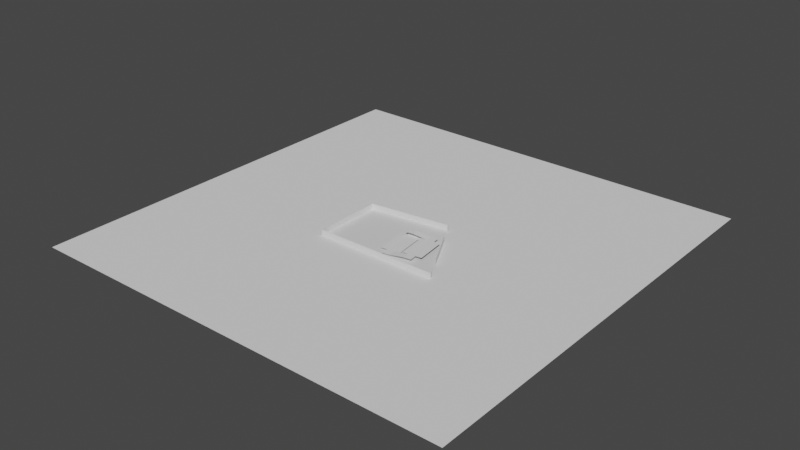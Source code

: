 # Source: ConceptModels.blend  (saved by Blender 3.0.42; exported with 4.5.12 LTS)
import bpy
from mathutils import Matrix  # noqa: F401  (used for matrix-valued properties, if any)

bpy.ops.wm.read_factory_settings(use_empty=True)
scene = bpy.context.scene
scene.name = 'Scene'

# ---- collections
col_option1 = bpy.data.collections.new('Option1'); scene.collection.children.link(col_option1)
col_option2 = bpy.data.collections.new('Option2'); scene.collection.children.link(col_option2)
col_option3 = bpy.data.collections.new('Option3'); scene.collection.children.link(col_option3)
col_car_parking = bpy.data.collections.new('Car Parking'); col_option3.children.link(col_car_parking)
col_site = bpy.data.collections.new('Site'); scene.collection.children.link(col_site)
col_gate_cutout = bpy.data.collections.new('Gate Cutout'); col_site.children.link(col_gate_cutout)

# ---- materials (node trees are filled in below, after node groups)
mat_null = bpy.data.materials.new('(null)')
mat_null.use_transparent_shadow = False
mat_null.roughness = 0.5

# ---- material node trees
mat_null.use_nodes = True; mat_null.node_tree.nodes.clear()
_N = mat_null.node_tree.nodes; _L = mat_null.node_tree.links
n0 = _N.new('ShaderNodeBsdfPrincipled'); n0.name = 'Principled BSDF'; n0.location = (10, 300)
n0.distribution = 'GGX'
n0.subsurface_method = 'RANDOM_WALK_SKIN'
n0.inputs[3].default_value = 1.45
n0.inputs[27].default_value = (0.0, 0.0, 0.0, 1.0)
n0.inputs[28].default_value = 1.0
n1 = _N.new('ShaderNodeOutputMaterial'); n1.name = 'Material Output'; n1.location = (300, 300)
_L.new(n0.outputs[0], n1.inputs[0])
n1.is_active_output = True

# ---- world
world_world = bpy.data.worlds.new('World'); scene.world = world_world
world_world.use_nodes = True; world_world.node_tree.nodes.clear()
_N = world_world.node_tree.nodes; _L = world_world.node_tree.links
n0 = _N.new('ShaderNodeOutputWorld'); n0.name = 'World Output'; n0.location = (300, 300)
n1 = _N.new('ShaderNodeBackground'); n1.name = 'Background'; n1.location = (10, 300)
n1.inputs[0].default_value = (0.05088, 0.05088, 0.05088, 1.0)
_L.new(n1.outputs[0], n0.inputs[0])
n0.is_active_output = True
world_world.color = (0.05088, 0.05088, 0.05088)
world_world.use_sun_shadow = False
world_world.sun_shadow_jitter_overblur = 0.0

# ---- meshes
me_cube_001 = bpy.data.meshes.new('Cube.001')
me_cube_001.from_pydata([(-15.04, 0.0, 0.0), (-15.04, 0.0, 13.5), (-15.04, 20.0, 0.0), (-15.04, 20.0, 13.5), (0.0, 9.266, 0.0), (-9.266, 0.0, 0.0), (-0.4535, 6.403, 0.0), (-1.77, 3.82, 0.0), (-3.82, 1.77, 0.0), (-6.403, 0.4535, 0.0), (-9.266, 0.0, 13.5), (0.0, 9.266, 13.5), (-6.403, 0.4535, 13.5), (-3.82, 1.77, 13.5), (-1.77, 3.82, 13.5), (-0.4535, 6.403, 13.5), (-9.266, 20.0, 0.0), (0.0, 10.73, 0.0), (-6.403, 19.55, 0.0), (-3.82, 18.23, 0.0), (-1.77, 16.18, 0.0), (-0.4535, 13.6, 0.0), (0.0, 10.73, 13.5), (-9.266, 20.0, 13.5), (-0.4535, 13.6, 13.5), (-1.77, 16.18, 13.5), (-3.82, 18.23, 13.5), (-6.403, 19.55, 13.5)], [], [(0, 1, 3, 2), (5, 10, 1, 0), (22, 24, 25, 26, 27, 23, 3, 1, 10, 12, 13, 14, 15, 11), (17, 22, 11, 4), (2, 3, 23, 16), (22, 17, 21, 24), (24, 21, 20, 25), (25, 20, 19, 26), (26, 19, 18, 27), (27, 18, 16, 23), (10, 5, 9, 12), (12, 9, 8, 13), (13, 8, 7, 14), (14, 7, 6, 15), (15, 6, 4, 11), (2, 16, 18, 19, 20, 21, 17, 4, 6, 7, 8, 9, 5, 0)])
_uv = me_cube_001.uv_layers.new(name='UVMap')
_uv.uv.foreach_set('vector', [0.375, 0.0, 0.625, 0.0, 0.625, 0.25, 0.375, 0.25, 0.375, 0.904, 0.625, 0.904, 0.625, 1.0, 0.375, 1.0, 0.625, 0.6158, 0.6325, 0.58, 0.6544, 0.5477, 0.6885, 0.5221, 0.7314, 0.5057, 0.779, 0.5, 0.875, 0.5, 0.875, 0.75, 0.779, 0.75, 0.7314, 0.7443, 0.6885, 0.7279, 0.6544, 0.7023, 0.6325, 0.67, 0.625, 0.6342, 0.375, 0.6158, 0.625, 0.6158, 0.625, 0.6342, 0.375, 0.6342, 0.375, 0.25, 0.625, 0.25, 0.625, 0.346, 0.375, 0.346, 0.625, 0.6158, 0.375, 0.6158, 0.375, 0.58, 0.625, 0.58, 0.625, 0.58, 0.375, 0.58, 0.375, 0.5477, 0.625, 0.5477, 0.625, 0.5477, 0.375, 0.5477, 0.375, 0.4365, 0.625, 0.4365, 0.625, 0.4365, 0.375, 0.4365, 0.375, 0.3936, 0.625, 0.3936, 0.625, 0.3936, 0.375, 0.3936, 0.375, 0.346, 0.625, 0.346, 0.625, 0.904, 0.375, 0.904, 0.375, 0.8564, 0.625, 0.8564, 0.625, 0.8564, 0.375, 0.8564, 0.375, 0.8135, 0.625, 0.8135, 0.625, 0.8135, 0.375, 0.8135, 0.375, 0.7023, 0.625, 0.7023, 0.625, 0.7023, 0.375, 0.7023, 0.375, 0.67, 0.625, 0.67, 0.625, 0.67, 0.375, 0.67, 0.375, 0.6342, 0.625, 0.6342, 0.125, 0.5, 0.221, 0.5, 0.2686, 0.5057, 0.3115, 0.5221, 0.3456, 0.5477, 0.3675, 0.58, 0.375, 0.6158, 0.375, 0.6342, 0.3675, 0.67, 0.3456, 0.7023, 0.3115, 0.7279, 0.2686, 0.7443, 0.221, 0.75, 0.125, 0.75])
me_cube_001.use_remesh_fix_poles = True
me_cube_001.use_remesh_preserve_attributes = False
me_cube_001.update()
me_cube_002 = bpy.data.meshes.new('Cube.002')
me_cube_002.from_pydata([(-41.88, 20.0, 0.0), (-41.88, 20.0, 4.5), (0.0, 0.0, 0.0), (0.0, 0.0, 4.5), (0.0, 20.0, 0.0), (0.0, 20.0, 4.5), (-27.43, 20.0, 0.0), (-27.43, 20.0, 4.5), (-27.43, 0.0, 0.0), (-27.43, 0.0, 4.5), (-30.73, 0.0, 0.0), (-41.88, 11.15, 0.0), (-34.18, 0.5459, 0.0), (-37.29, 2.13, 0.0), (-39.75, 4.597, 0.0), (-41.34, 7.706, 0.0), (-41.88, 11.15, 4.5), (-30.73, 0.0, 4.5), (-41.34, 7.706, 4.5), (-39.75, 4.597, 4.5), (-37.29, 2.13, 4.5), (-34.18, 0.5459, 4.5), (-35.67, 40.18, 4.5), (-41.88, 33.97, 4.5), (-38.78, 39.35, 4.5), (-41.05, 37.08, 4.5), (-41.88, 33.97, 0.0), (-35.67, 40.18, 0.0), (-41.05, 37.08, 0.0), (-38.78, 39.35, 0.0), (-33.64, 40.18, 0.0), (-27.43, 33.97, 0.0), (-30.54, 39.35, 0.0), (-28.26, 37.08, 0.0), (-27.43, 33.97, 4.5), (-33.64, 40.18, 4.5), (-28.26, 37.08, 4.5), (-30.54, 39.35, 4.5)], [], [(8, 9, 17, 10), (6, 7, 5, 4), (4, 5, 3, 2), (7, 1, 16, 18, 19, 20, 21, 17, 9), (6, 4, 2, 8), (5, 7, 9, 3), (11, 16, 1, 0), (2, 3, 9, 8), (1, 7, 34, 36, 37, 35, 22, 24, 25, 23), (7, 6, 31, 34), (6, 0, 26, 28, 29, 27, 30, 32, 33, 31), (27, 22, 35, 30), (10, 17, 21, 12), (12, 21, 20, 13), (13, 20, 19, 14), (14, 19, 18, 15), (15, 18, 16, 11), (0, 6, 8, 10, 12, 13, 14, 15, 11), (22, 27, 29, 24), (24, 29, 28, 25), (25, 28, 26, 23), (34, 31, 33, 36), (36, 33, 32, 37), (37, 32, 30, 35), (0, 1, 23, 26)])
_uv = me_cube_002.uv_layers.new(name='UVMap')
_uv.uv.foreach_set('vector', [0.375, 0.9137, 0.625, 0.9137, 0.625, 0.9334, 0.375, 0.9334, 0.375, 0.3363, 0.625, 0.3363, 0.625, 0.5, 0.375, 0.5, 0.375, 0.5, 0.625, 0.5, 0.625, 0.75, 0.375, 0.75, 0.7887, 0.5, 0.875, 0.5, 0.875, 0.6106, 0.8717, 0.6537, 0.8623, 0.6925, 0.8476, 0.7234, 0.829, 0.7432, 0.8084, 0.75, 0.7887, 0.75, 0.2113, 0.5, 0.375, 0.5, 0.375, 0.75, 0.2113, 0.75, 0.625, 0.5, 0.7887, 0.5, 0.7887, 0.75, 0.625, 0.75, 0.375, 0.1394, 0.625, 0.1394, 0.625, 0.25, 0.375, 0.25, 0.375, 0.75, 0.625, 0.75, 0.625, 0.9137, 0.375, 0.9137, 0.875, 0.5, 0.7887, 0.5, 0.7887, 0.5, 0.7937, 0.5, 0.8073, 0.5, 0.8258, 0.5, 0.8379, 0.5, 0.8565, 0.5, 0.87, 0.5, 0.875, 0.5, 0.625, 0.3363, 0.375, 0.3363, 0.375, 0.3363, 0.625, 0.3363, 0.2113, 0.5, 0.125, 0.5, 0.125, 0.5, 0.13, 0.5, 0.1435, 0.5, 0.1621, 0.5, 0.1742, 0.5, 0.1927, 0.5, 0.2063, 0.5, 0.2113, 0.5, 0.375, 0.2871, 0.625, 0.2871, 0.625, 0.2992, 0.375, 0.2992, 0.375, 0.9334, 0.625, 0.9334, 0.625, 0.954, 0.375, 0.954, 0.375, 0.954, 0.625, 0.954, 0.625, 0.9726, 0.375, 0.9726, 0.375, 0.0, 0.625, 0.0, 0.625, 0.05747, 0.375, 0.05747, 0.375, 0.05747, 0.625, 0.05747, 0.625, 0.09633, 0.375, 0.09633, 0.375, 0.09633, 0.625, 0.09633, 0.625, 0.1394, 0.375, 0.1394, 0.125, 0.5, 0.2113, 0.5, 0.2113, 0.75, 0.1916, 0.75, 0.171, 0.7432, 0.1524, 0.7234, 0.1377, 0.6925, 0.1283, 0.6537, 0.125, 0.6106, 0.625, 0.2871, 0.375, 0.2871, 0.375, 0.2685, 0.625, 0.2685, 0.625, 0.2685, 0.375, 0.2685, 0.375, 0.25, 0.625, 0.25, 0.625, 0.25, 0.375, 0.25, 0.375, 0.25, 0.625, 0.25, 0.625, 0.3363, 0.375, 0.3363, 0.375, 0.3363, 0.625, 0.3363, 0.625, 0.3363, 0.375, 0.3363, 0.375, 0.3177, 0.625, 0.3177, 0.625, 0.3177, 0.375, 0.3177, 0.375, 0.2992, 0.625, 0.2992, 0.375, 0.25, 0.625, 0.25, 0.625, 0.25, 0.375, 0.25])
me_cube_002.use_remesh_fix_poles = True
me_cube_002.use_remesh_preserve_attributes = False
me_cube_002.update()
me_cube_004 = bpy.data.meshes.new('Cube.004')
me_cube_004.from_pydata([(-13.72, -2.363, -0.8178), (-13.72, -2.363, -0.5809), (-13.72, 2.363, -0.8178), (-13.72, 2.363, -0.5809), (28.75, -2.363, -0.8178), (28.75, -2.363, -0.5809), (28.75, 2.363, -0.8178), (28.75, 2.363, -0.5809)], [], [(0, 1, 3, 2), (2, 3, 7, 6), (6, 7, 5, 4), (4, 5, 1, 0), (2, 6, 4, 0), (7, 3, 1, 5)])
_uv = me_cube_004.uv_layers.new(name='UVMap')
_uv.uv.foreach_set('vector', [0.375, 0.0, 0.625, 0.0, 0.625, 0.25, 0.375, 0.25, 0.375, 0.25, 0.625, 0.25, 0.625, 0.5, 0.375, 0.5, 0.375, 0.5, 0.625, 0.5, 0.625, 0.75, 0.375, 0.75, 0.375, 0.75, 0.625, 0.75, 0.625, 1.0, 0.375, 1.0, 0.125, 0.5, 0.375, 0.5, 0.375, 0.75, 0.125, 0.75, 0.625, 0.5, 0.875, 0.5, 0.875, 0.75, 0.625, 0.75])
me_cube_004.use_remesh_fix_poles = True
me_cube_004.use_remesh_preserve_attributes = False
me_cube_004.update()
me_cube_005 = bpy.data.meshes.new('Cube.005')
me_cube_005.from_pydata([(3.707, 0.0, 0.0), (0.0, 3.707, 0.0), (2.748, 0.1263, 0.0), (1.853, 0.4966, 0.0), (1.086, 1.086, 0.0), (0.4966, 1.853, 0.0), (0.1263, 2.748, 0.0), (0.0, 3.707, 3.0), (3.707, 0.0, 3.0), (0.1263, 2.748, 3.0), (0.4966, 1.853, 3.0), (1.086, 1.086, 3.0), (1.853, 0.4966, 3.0), (2.748, 0.1263, 3.0), (0.0, 11.29, 0.0), (3.707, 15.0, 0.0), (0.1263, 12.25, 0.0), (0.4966, 13.15, 0.0), (1.086, 13.91, 0.0), (1.853, 14.5, 0.0), (2.748, 14.87, 0.0), (3.707, 15.0, 3.0), (0.0, 11.29, 3.0), (2.748, 14.87, 3.0), (1.853, 14.5, 3.0), (1.086, 13.91, 3.0), (0.4966, 13.15, 3.0), (0.1263, 12.25, 3.0), (29.41, 3.707, 0.0), (25.7, 0.0, 0.0), (29.28, 2.748, 0.0), (28.91, 1.853, 0.0), (28.32, 1.086, 0.0), (27.55, 0.4966, 0.0), (26.66, 0.1263, 0.0), (25.7, 0.0, 3.0), (29.41, 3.707, 3.0), (26.66, 0.1263, 3.0), (27.55, 0.4966, 3.0), (28.32, 1.086, 3.0), (28.91, 1.853, 3.0), (29.28, 2.748, 3.0), (25.7, 15.0, 0.0), (29.41, 11.29, 0.0), (26.66, 14.87, 0.0), (27.55, 14.5, 0.0), (28.32, 13.91, 0.0), (28.91, 13.15, 0.0), (29.28, 12.25, 0.0), (29.41, 11.29, 3.0), (25.7, 15.0, 3.0), (29.28, 12.25, 3.0), (28.91, 13.15, 3.0), (28.32, 13.91, 3.0), (27.55, 14.5, 3.0), (26.66, 14.87, 3.0)], [], [(29, 35, 8, 0), (43, 49, 36, 28), (49, 51, 52, 53, 54, 55, 50, 21, 23, 24, 25, 26, 27, 22, 7, 9, 10, 11, 12, 13, 8, 35, 37, 38, 39, 40, 41, 36), (1, 7, 22, 14), (15, 21, 50, 42), (0, 8, 13, 2), (2, 13, 12, 3), (3, 12, 11, 4), (4, 11, 10, 5), (5, 10, 9, 6), (6, 9, 7, 1), (21, 15, 20, 23), (23, 20, 19, 24), (24, 19, 18, 25), (25, 18, 17, 26), (26, 17, 16, 27), (27, 16, 14, 22), (49, 43, 48, 51), (51, 48, 47, 52), (52, 47, 46, 53), (53, 46, 45, 54), (54, 45, 44, 55), (55, 44, 42, 50), (35, 29, 34, 37), (37, 34, 33, 38), (38, 33, 32, 39), (39, 32, 31, 40), (40, 31, 30, 41), (41, 30, 28, 36), (14, 16, 17, 18, 19, 20, 15, 42, 44, 45, 46, 47, 48, 43, 28, 30, 31, 32, 33, 34, 29, 0, 2, 3, 4, 5, 6, 1)])
_uv = me_cube_005.uv_layers.new(name='UVMap')
_uv.uv.foreach_set('vector', [0.375, 0.798, 0.625, 0.798, 0.625, 0.952, 0.375, 0.952, 0.375, 0.5618, 0.625, 0.5618, 0.625, 0.6882, 0.375, 0.6882, 0.625, 0.5618, 0.6266, 0.5458, 0.6314, 0.5309, 0.6391, 0.5181, 0.649, 0.5083, 0.6606, 0.5021, 0.673, 0.5, 0.827, 0.5, 0.8394, 0.5021, 0.851, 0.5083, 0.8609, 0.5181, 0.8686, 0.5309, 0.8734, 0.5458, 0.875, 0.5618, 0.875, 0.6882, 0.8734, 0.7042, 0.8686, 0.7191, 0.8609, 0.7319, 0.851, 0.7417, 0.8394, 0.7479, 0.827, 0.75, 0.673, 0.75, 0.6606, 0.7479, 0.649, 0.7417, 0.6391, 0.7319, 0.6314, 0.7191, 0.6266, 0.7042, 0.625, 0.6882, 0.375, 0.06178, 0.625, 0.06178, 0.625, 0.1882, 0.375, 0.1882, 0.375, 0.298, 0.625, 0.298, 0.625, 0.452, 0.375, 0.452, 0.375, 0.952, 0.625, 0.952, 0.625, 0.9644, 0.375, 0.9644, 0.375, 0.9644, 0.625, 0.9644, 0.625, 0.976, 0.375, 0.976, 0.375, 0.976, 0.625, 0.976, 0.625, 1.0, 0.375, 1.0, 0.375, 0.0, 0.625, 0.0, 0.625, 0.03089, 0.375, 0.03089, 0.375, 0.03089, 0.625, 0.03089, 0.625, 0.04579, 0.375, 0.04579, 0.375, 0.04579, 0.625, 0.04579, 0.625, 0.06178, 0.375, 0.06178, 0.625, 0.298, 0.375, 0.298, 0.375, 0.2856, 0.625, 0.2856, 0.625, 0.2856, 0.375, 0.2856, 0.375, 0.274, 0.625, 0.274, 0.625, 0.274, 0.375, 0.274, 0.375, 0.25, 0.625, 0.25, 0.625, 0.25, 0.375, 0.25, 0.375, 0.2191, 0.625, 0.2191, 0.625, 0.2191, 0.375, 0.2191, 0.375, 0.2042, 0.625, 0.2042, 0.625, 0.2042, 0.375, 0.2042, 0.375, 0.1882, 0.625, 0.1882, 0.625, 0.5618, 0.375, 0.5618, 0.375, 0.5458, 0.625, 0.5458, 0.625, 0.5458, 0.375, 0.5458, 0.375, 0.5309, 0.625, 0.5309, 0.625, 0.5309, 0.375, 0.5309, 0.375, 0.5, 0.625, 0.5, 0.625, 0.5, 0.375, 0.5, 0.375, 0.476, 0.625, 0.476, 0.625, 0.476, 0.375, 0.476, 0.375, 0.4644, 0.625, 0.4644, 0.625, 0.4644, 0.375, 0.4644, 0.375, 0.452, 0.625, 0.452, 0.625, 0.798, 0.375, 0.798, 0.375, 0.7856, 0.625, 0.7856, 0.625, 0.7856, 0.375, 0.7856, 0.375, 0.774, 0.625, 0.774, 0.625, 0.774, 0.375, 0.774, 0.375, 0.75, 0.625, 0.75, 0.625, 0.75, 0.375, 0.75, 0.375, 0.7191, 0.625, 0.7191, 0.625, 0.7191, 0.375, 0.7191, 0.375, 0.7042, 0.625, 0.7042, 0.625, 0.7042, 0.375, 0.7042, 0.375, 0.6882, 0.625, 0.6882, 0.125, 0.5618, 0.1266, 0.5458, 0.1314, 0.5309, 0.1391, 0.5181, 0.149, 0.5083, 0.1606, 0.5021, 0.173, 0.5, 0.327, 0.5, 0.3394, 0.5021, 0.351, 0.5083, 0.3609, 0.5181, 0.3686, 0.5309, 0.3734, 0.5458, 0.375, 0.5618, 0.375, 0.6882, 0.3734, 0.7042, 0.3686, 0.7191, 0.3609, 0.7319, 0.351, 0.7417, 0.3394, 0.7479, 0.327, 0.75, 0.173, 0.75, 0.1606, 0.7479, 0.149, 0.7417, 0.1391, 0.7319, 0.1314, 0.7191, 0.1266, 0.7042, 0.125, 0.6882])
me_cube_005.use_remesh_fix_poles = True
me_cube_005.use_remesh_preserve_attributes = False
me_cube_005.update()
me_cube_006 = bpy.data.meshes.new('Cube.006')
me_cube_006.from_pydata([(3.707, 0.0, 0.0), (0.0, 3.707, 0.0), (2.748, 0.1263, 0.0), (1.853, 0.4966, 0.0), (1.086, 1.086, 0.0), (0.4966, 1.853, 0.0), (0.1263, 2.748, 0.0), (0.0, 3.707, 3.0), (3.707, 0.0, 3.0), (0.1263, 2.748, 3.0), (0.4966, 1.853, 3.0), (1.086, 1.086, 3.0), (1.853, 0.4966, 3.0), (2.748, 0.1263, 3.0), (0.0, 11.29, 0.0), (3.707, 15.0, 0.0), (0.1263, 12.25, 0.0), (0.4966, 13.15, 0.0), (1.086, 13.91, 0.0), (1.853, 14.5, 0.0), (2.748, 14.87, 0.0), (3.707, 15.0, 3.0), (0.0, 11.29, 3.0), (2.748, 14.87, 3.0), (1.853, 14.5, 3.0), (1.086, 13.91, 3.0), (0.4966, 13.15, 3.0), (0.1263, 12.25, 3.0), (29.41, 3.707, 0.0), (25.7, 0.0, 0.0), (29.28, 2.748, 0.0), (28.91, 1.853, 0.0), (28.32, 1.086, 0.0), (27.55, 0.4966, 0.0), (26.66, 0.1263, 0.0), (25.7, 0.0, 3.0), (29.41, 3.707, 3.0), (26.66, 0.1263, 3.0), (27.55, 0.4966, 3.0), (28.32, 1.086, 3.0), (28.91, 1.853, 3.0), (29.28, 2.748, 3.0), (25.7, 15.0, 0.0), (29.41, 11.29, 0.0), (26.66, 14.87, 0.0), (27.55, 14.5, 0.0), (28.32, 13.91, 0.0), (28.91, 13.15, 0.0), (29.28, 12.25, 0.0), (29.41, 11.29, 3.0), (25.7, 15.0, 3.0), (29.28, 12.25, 3.0), (28.91, 13.15, 3.0), (28.32, 13.91, 3.0), (27.55, 14.5, 3.0), (26.66, 14.87, 3.0)], [], [(29, 35, 8, 0), (43, 49, 36, 28), (49, 51, 52, 53, 54, 55, 50, 21, 23, 24, 25, 26, 27, 22, 7, 9, 10, 11, 12, 13, 8, 35, 37, 38, 39, 40, 41, 36), (1, 7, 22, 14), (15, 21, 50, 42), (0, 8, 13, 2), (2, 13, 12, 3), (3, 12, 11, 4), (4, 11, 10, 5), (5, 10, 9, 6), (6, 9, 7, 1), (21, 15, 20, 23), (23, 20, 19, 24), (24, 19, 18, 25), (25, 18, 17, 26), (26, 17, 16, 27), (27, 16, 14, 22), (49, 43, 48, 51), (51, 48, 47, 52), (52, 47, 46, 53), (53, 46, 45, 54), (54, 45, 44, 55), (55, 44, 42, 50), (35, 29, 34, 37), (37, 34, 33, 38), (38, 33, 32, 39), (39, 32, 31, 40), (40, 31, 30, 41), (41, 30, 28, 36), (14, 16, 17, 18, 19, 20, 15, 42, 44, 45, 46, 47, 48, 43, 28, 30, 31, 32, 33, 34, 29, 0, 2, 3, 4, 5, 6, 1)])
_uv = me_cube_006.uv_layers.new(name='UVMap')
_uv.uv.foreach_set('vector', [0.375, 0.798, 0.625, 0.798, 0.625, 0.952, 0.375, 0.952, 0.375, 0.5618, 0.625, 0.5618, 0.625, 0.6882, 0.375, 0.6882, 0.625, 0.5618, 0.6266, 0.5458, 0.6314, 0.5309, 0.6391, 0.5181, 0.649, 0.5083, 0.6606, 0.5021, 0.673, 0.5, 0.827, 0.5, 0.8394, 0.5021, 0.851, 0.5083, 0.8609, 0.5181, 0.8686, 0.5309, 0.8734, 0.5458, 0.875, 0.5618, 0.875, 0.6882, 0.8734, 0.7042, 0.8686, 0.7191, 0.8609, 0.7319, 0.851, 0.7417, 0.8394, 0.7479, 0.827, 0.75, 0.673, 0.75, 0.6606, 0.7479, 0.649, 0.7417, 0.6391, 0.7319, 0.6314, 0.7191, 0.6266, 0.7042, 0.625, 0.6882, 0.375, 0.06178, 0.625, 0.06178, 0.625, 0.1882, 0.375, 0.1882, 0.375, 0.298, 0.625, 0.298, 0.625, 0.452, 0.375, 0.452, 0.375, 0.952, 0.625, 0.952, 0.625, 0.9644, 0.375, 0.9644, 0.375, 0.9644, 0.625, 0.9644, 0.625, 0.976, 0.375, 0.976, 0.375, 0.976, 0.625, 0.976, 0.625, 1.0, 0.375, 1.0, 0.375, 0.0, 0.625, 0.0, 0.625, 0.03089, 0.375, 0.03089, 0.375, 0.03089, 0.625, 0.03089, 0.625, 0.04579, 0.375, 0.04579, 0.375, 0.04579, 0.625, 0.04579, 0.625, 0.06178, 0.375, 0.06178, 0.625, 0.298, 0.375, 0.298, 0.375, 0.2856, 0.625, 0.2856, 0.625, 0.2856, 0.375, 0.2856, 0.375, 0.274, 0.625, 0.274, 0.625, 0.274, 0.375, 0.274, 0.375, 0.25, 0.625, 0.25, 0.625, 0.25, 0.375, 0.25, 0.375, 0.2191, 0.625, 0.2191, 0.625, 0.2191, 0.375, 0.2191, 0.375, 0.2042, 0.625, 0.2042, 0.625, 0.2042, 0.375, 0.2042, 0.375, 0.1882, 0.625, 0.1882, 0.625, 0.5618, 0.375, 0.5618, 0.375, 0.5458, 0.625, 0.5458, 0.625, 0.5458, 0.375, 0.5458, 0.375, 0.5309, 0.625, 0.5309, 0.625, 0.5309, 0.375, 0.5309, 0.375, 0.5, 0.625, 0.5, 0.625, 0.5, 0.375, 0.5, 0.375, 0.476, 0.625, 0.476, 0.625, 0.476, 0.375, 0.476, 0.375, 0.4644, 0.625, 0.4644, 0.625, 0.4644, 0.375, 0.4644, 0.375, 0.452, 0.625, 0.452, 0.625, 0.798, 0.375, 0.798, 0.375, 0.7856, 0.625, 0.7856, 0.625, 0.7856, 0.375, 0.7856, 0.375, 0.774, 0.625, 0.774, 0.625, 0.774, 0.375, 0.774, 0.375, 0.75, 0.625, 0.75, 0.625, 0.75, 0.375, 0.75, 0.375, 0.7191, 0.625, 0.7191, 0.625, 0.7191, 0.375, 0.7191, 0.375, 0.7042, 0.625, 0.7042, 0.625, 0.7042, 0.375, 0.7042, 0.375, 0.6882, 0.625, 0.6882, 0.125, 0.5618, 0.1266, 0.5458, 0.1314, 0.5309, 0.1391, 0.5181, 0.149, 0.5083, 0.1606, 0.5021, 0.173, 0.5, 0.327, 0.5, 0.3394, 0.5021, 0.351, 0.5083, 0.3609, 0.5181, 0.3686, 0.5309, 0.3734, 0.5458, 0.375, 0.5618, 0.375, 0.6882, 0.3734, 0.7042, 0.3686, 0.7191, 0.3609, 0.7319, 0.351, 0.7417, 0.3394, 0.7479, 0.327, 0.75, 0.173, 0.75, 0.1606, 0.7479, 0.149, 0.7417, 0.1391, 0.7319, 0.1314, 0.7191, 0.1266, 0.7042, 0.125, 0.6882])
me_cube_006.use_remesh_fix_poles = True
me_cube_006.use_remesh_preserve_attributes = False
me_cube_006.update()
me_cube_007 = bpy.data.meshes.new('Cube.007')
me_cube_007.from_pydata([(3.707, 0.0, 0.0), (0.0, 3.707, 0.0), (2.748, 0.1263, 0.0), (1.853, 0.4966, 0.0), (1.086, 1.086, 0.0), (0.4966, 1.853, 0.0), (0.1263, 2.748, 0.0), (0.0, 3.707, 3.0), (3.707, 0.0, 3.0), (0.1263, 2.748, 3.0), (0.4966, 1.853, 3.0), (1.086, 1.086, 3.0), (1.853, 0.4966, 3.0), (2.748, 0.1263, 3.0), (0.0, 11.29, 0.0), (3.707, 15.0, 0.0), (0.1263, 12.25, 0.0), (0.4966, 13.15, 0.0), (1.086, 13.91, 0.0), (1.853, 14.5, 0.0), (2.748, 14.87, 0.0), (3.707, 15.0, 3.0), (0.0, 11.29, 3.0), (2.748, 14.87, 3.0), (1.853, 14.5, 3.0), (1.086, 13.91, 3.0), (0.4966, 13.15, 3.0), (0.1263, 12.25, 3.0), (29.41, 3.707, 0.0), (25.7, 0.0, 0.0), (29.28, 2.748, 0.0), (28.91, 1.853, 0.0), (28.32, 1.086, 0.0), (27.55, 0.4966, 0.0), (26.66, 0.1263, 0.0), (25.7, 0.0, 3.0), (29.41, 3.707, 3.0), (26.66, 0.1263, 3.0), (27.55, 0.4966, 3.0), (28.32, 1.086, 3.0), (28.91, 1.853, 3.0), (29.28, 2.748, 3.0), (25.7, 15.0, 0.0), (29.41, 11.29, 0.0), (26.66, 14.87, 0.0), (27.55, 14.5, 0.0), (28.32, 13.91, 0.0), (28.91, 13.15, 0.0), (29.28, 12.25, 0.0), (29.41, 11.29, 3.0), (25.7, 15.0, 3.0), (29.28, 12.25, 3.0), (28.91, 13.15, 3.0), (28.32, 13.91, 3.0), (27.55, 14.5, 3.0), (26.66, 14.87, 3.0)], [], [(29, 35, 8, 0), (43, 49, 36, 28), (49, 51, 52, 53, 54, 55, 50, 21, 23, 24, 25, 26, 27, 22, 7, 9, 10, 11, 12, 13, 8, 35, 37, 38, 39, 40, 41, 36), (1, 7, 22, 14), (15, 21, 50, 42), (0, 8, 13, 2), (2, 13, 12, 3), (3, 12, 11, 4), (4, 11, 10, 5), (5, 10, 9, 6), (6, 9, 7, 1), (21, 15, 20, 23), (23, 20, 19, 24), (24, 19, 18, 25), (25, 18, 17, 26), (26, 17, 16, 27), (27, 16, 14, 22), (49, 43, 48, 51), (51, 48, 47, 52), (52, 47, 46, 53), (53, 46, 45, 54), (54, 45, 44, 55), (55, 44, 42, 50), (35, 29, 34, 37), (37, 34, 33, 38), (38, 33, 32, 39), (39, 32, 31, 40), (40, 31, 30, 41), (41, 30, 28, 36), (14, 16, 17, 18, 19, 20, 15, 42, 44, 45, 46, 47, 48, 43, 28, 30, 31, 32, 33, 34, 29, 0, 2, 3, 4, 5, 6, 1)])
_uv = me_cube_007.uv_layers.new(name='UVMap')
_uv.uv.foreach_set('vector', [0.375, 0.798, 0.625, 0.798, 0.625, 0.952, 0.375, 0.952, 0.375, 0.5618, 0.625, 0.5618, 0.625, 0.6882, 0.375, 0.6882, 0.625, 0.5618, 0.6266, 0.5458, 0.6314, 0.5309, 0.6391, 0.5181, 0.649, 0.5083, 0.6606, 0.5021, 0.673, 0.5, 0.827, 0.5, 0.8394, 0.5021, 0.851, 0.5083, 0.8609, 0.5181, 0.8686, 0.5309, 0.8734, 0.5458, 0.875, 0.5618, 0.875, 0.6882, 0.8734, 0.7042, 0.8686, 0.7191, 0.8609, 0.7319, 0.851, 0.7417, 0.8394, 0.7479, 0.827, 0.75, 0.673, 0.75, 0.6606, 0.7479, 0.649, 0.7417, 0.6391, 0.7319, 0.6314, 0.7191, 0.6266, 0.7042, 0.625, 0.6882, 0.375, 0.06178, 0.625, 0.06178, 0.625, 0.1882, 0.375, 0.1882, 0.375, 0.298, 0.625, 0.298, 0.625, 0.452, 0.375, 0.452, 0.375, 0.952, 0.625, 0.952, 0.625, 0.9644, 0.375, 0.9644, 0.375, 0.9644, 0.625, 0.9644, 0.625, 0.976, 0.375, 0.976, 0.375, 0.976, 0.625, 0.976, 0.625, 1.0, 0.375, 1.0, 0.375, 0.0, 0.625, 0.0, 0.625, 0.03089, 0.375, 0.03089, 0.375, 0.03089, 0.625, 0.03089, 0.625, 0.04579, 0.375, 0.04579, 0.375, 0.04579, 0.625, 0.04579, 0.625, 0.06178, 0.375, 0.06178, 0.625, 0.298, 0.375, 0.298, 0.375, 0.2856, 0.625, 0.2856, 0.625, 0.2856, 0.375, 0.2856, 0.375, 0.274, 0.625, 0.274, 0.625, 0.274, 0.375, 0.274, 0.375, 0.25, 0.625, 0.25, 0.625, 0.25, 0.375, 0.25, 0.375, 0.2191, 0.625, 0.2191, 0.625, 0.2191, 0.375, 0.2191, 0.375, 0.2042, 0.625, 0.2042, 0.625, 0.2042, 0.375, 0.2042, 0.375, 0.1882, 0.625, 0.1882, 0.625, 0.5618, 0.375, 0.5618, 0.375, 0.5458, 0.625, 0.5458, 0.625, 0.5458, 0.375, 0.5458, 0.375, 0.5309, 0.625, 0.5309, 0.625, 0.5309, 0.375, 0.5309, 0.375, 0.5, 0.625, 0.5, 0.625, 0.5, 0.375, 0.5, 0.375, 0.476, 0.625, 0.476, 0.625, 0.476, 0.375, 0.476, 0.375, 0.4644, 0.625, 0.4644, 0.625, 0.4644, 0.375, 0.4644, 0.375, 0.452, 0.625, 0.452, 0.625, 0.798, 0.375, 0.798, 0.375, 0.7856, 0.625, 0.7856, 0.625, 0.7856, 0.375, 0.7856, 0.375, 0.774, 0.625, 0.774, 0.625, 0.774, 0.375, 0.774, 0.375, 0.75, 0.625, 0.75, 0.625, 0.75, 0.375, 0.75, 0.375, 0.7191, 0.625, 0.7191, 0.625, 0.7191, 0.375, 0.7191, 0.375, 0.7042, 0.625, 0.7042, 0.625, 0.7042, 0.375, 0.7042, 0.375, 0.6882, 0.625, 0.6882, 0.125, 0.5618, 0.1266, 0.5458, 0.1314, 0.5309, 0.1391, 0.5181, 0.149, 0.5083, 0.1606, 0.5021, 0.173, 0.5, 0.327, 0.5, 0.3394, 0.5021, 0.351, 0.5083, 0.3609, 0.5181, 0.3686, 0.5309, 0.3734, 0.5458, 0.375, 0.5618, 0.375, 0.6882, 0.3734, 0.7042, 0.3686, 0.7191, 0.3609, 0.7319, 0.351, 0.7417, 0.3394, 0.7479, 0.327, 0.75, 0.173, 0.75, 0.1606, 0.7479, 0.149, 0.7417, 0.1391, 0.7319, 0.1314, 0.7191, 0.1266, 0.7042, 0.125, 0.6882])
me_cube_007.use_remesh_fix_poles = True
me_cube_007.use_remesh_preserve_attributes = False
me_cube_007.update()
me_cube_008 = bpy.data.meshes.new('Cube.008')
me_cube_008.from_pydata([(3.707, 0.0, 0.0), (0.0, 3.707, 0.0), (2.748, 0.1263, 0.0), (1.853, 0.4966, 0.0), (1.086, 1.086, 0.0), (0.4966, 1.853, 0.0), (0.1263, 2.748, 0.0), (0.0, 3.707, 3.0), (3.707, 0.0, 3.0), (0.1263, 2.748, 3.0), (0.4966, 1.853, 3.0), (1.086, 1.086, 3.0), (1.853, 0.4966, 3.0), (2.748, 0.1263, 3.0), (0.0, 11.29, 0.0), (3.707, 15.0, 0.0), (0.1263, 12.25, 0.0), (0.4966, 13.15, 0.0), (1.086, 13.91, 0.0), (1.853, 14.5, 0.0), (2.748, 14.87, 0.0), (3.707, 15.0, 3.0), (0.0, 11.29, 3.0), (2.748, 14.87, 3.0), (1.853, 14.5, 3.0), (1.086, 13.91, 3.0), (0.4966, 13.15, 3.0), (0.1263, 12.25, 3.0), (29.41, 3.707, 0.0), (25.7, 0.0, 0.0), (29.28, 2.748, 0.0), (28.91, 1.853, 0.0), (28.32, 1.086, 0.0), (27.55, 0.4966, 0.0), (26.66, 0.1263, 0.0), (25.7, 0.0, 3.0), (29.41, 3.707, 3.0), (26.66, 0.1263, 3.0), (27.55, 0.4966, 3.0), (28.32, 1.086, 3.0), (28.91, 1.853, 3.0), (29.28, 2.748, 3.0), (25.7, 15.0, 0.0), (29.41, 11.29, 0.0), (26.66, 14.87, 0.0), (27.55, 14.5, 0.0), (28.32, 13.91, 0.0), (28.91, 13.15, 0.0), (29.28, 12.25, 0.0), (29.41, 11.29, 3.0), (25.7, 15.0, 3.0), (29.28, 12.25, 3.0), (28.91, 13.15, 3.0), (28.32, 13.91, 3.0), (27.55, 14.5, 3.0), (26.66, 14.87, 3.0)], [], [(29, 35, 8, 0), (43, 49, 36, 28), (49, 51, 52, 53, 54, 55, 50, 21, 23, 24, 25, 26, 27, 22, 7, 9, 10, 11, 12, 13, 8, 35, 37, 38, 39, 40, 41, 36), (1, 7, 22, 14), (15, 21, 50, 42), (0, 8, 13, 2), (2, 13, 12, 3), (3, 12, 11, 4), (4, 11, 10, 5), (5, 10, 9, 6), (6, 9, 7, 1), (21, 15, 20, 23), (23, 20, 19, 24), (24, 19, 18, 25), (25, 18, 17, 26), (26, 17, 16, 27), (27, 16, 14, 22), (49, 43, 48, 51), (51, 48, 47, 52), (52, 47, 46, 53), (53, 46, 45, 54), (54, 45, 44, 55), (55, 44, 42, 50), (35, 29, 34, 37), (37, 34, 33, 38), (38, 33, 32, 39), (39, 32, 31, 40), (40, 31, 30, 41), (41, 30, 28, 36), (14, 16, 17, 18, 19, 20, 15, 42, 44, 45, 46, 47, 48, 43, 28, 30, 31, 32, 33, 34, 29, 0, 2, 3, 4, 5, 6, 1)])
_uv = me_cube_008.uv_layers.new(name='UVMap')
_uv.uv.foreach_set('vector', [0.375, 0.798, 0.625, 0.798, 0.625, 0.952, 0.375, 0.952, 0.375, 0.5618, 0.625, 0.5618, 0.625, 0.6882, 0.375, 0.6882, 0.625, 0.5618, 0.6266, 0.5458, 0.6314, 0.5309, 0.6391, 0.5181, 0.649, 0.5083, 0.6606, 0.5021, 0.673, 0.5, 0.827, 0.5, 0.8394, 0.5021, 0.851, 0.5083, 0.8609, 0.5181, 0.8686, 0.5309, 0.8734, 0.5458, 0.875, 0.5618, 0.875, 0.6882, 0.8734, 0.7042, 0.8686, 0.7191, 0.8609, 0.7319, 0.851, 0.7417, 0.8394, 0.7479, 0.827, 0.75, 0.673, 0.75, 0.6606, 0.7479, 0.649, 0.7417, 0.6391, 0.7319, 0.6314, 0.7191, 0.6266, 0.7042, 0.625, 0.6882, 0.375, 0.06178, 0.625, 0.06178, 0.625, 0.1882, 0.375, 0.1882, 0.375, 0.298, 0.625, 0.298, 0.625, 0.452, 0.375, 0.452, 0.375, 0.952, 0.625, 0.952, 0.625, 0.9644, 0.375, 0.9644, 0.375, 0.9644, 0.625, 0.9644, 0.625, 0.976, 0.375, 0.976, 0.375, 0.976, 0.625, 0.976, 0.625, 1.0, 0.375, 1.0, 0.375, 0.0, 0.625, 0.0, 0.625, 0.03089, 0.375, 0.03089, 0.375, 0.03089, 0.625, 0.03089, 0.625, 0.04579, 0.375, 0.04579, 0.375, 0.04579, 0.625, 0.04579, 0.625, 0.06178, 0.375, 0.06178, 0.625, 0.298, 0.375, 0.298, 0.375, 0.2856, 0.625, 0.2856, 0.625, 0.2856, 0.375, 0.2856, 0.375, 0.274, 0.625, 0.274, 0.625, 0.274, 0.375, 0.274, 0.375, 0.25, 0.625, 0.25, 0.625, 0.25, 0.375, 0.25, 0.375, 0.2191, 0.625, 0.2191, 0.625, 0.2191, 0.375, 0.2191, 0.375, 0.2042, 0.625, 0.2042, 0.625, 0.2042, 0.375, 0.2042, 0.375, 0.1882, 0.625, 0.1882, 0.625, 0.5618, 0.375, 0.5618, 0.375, 0.5458, 0.625, 0.5458, 0.625, 0.5458, 0.375, 0.5458, 0.375, 0.5309, 0.625, 0.5309, 0.625, 0.5309, 0.375, 0.5309, 0.375, 0.5, 0.625, 0.5, 0.625, 0.5, 0.375, 0.5, 0.375, 0.476, 0.625, 0.476, 0.625, 0.476, 0.375, 0.476, 0.375, 0.4644, 0.625, 0.4644, 0.625, 0.4644, 0.375, 0.4644, 0.375, 0.452, 0.625, 0.452, 0.625, 0.798, 0.375, 0.798, 0.375, 0.7856, 0.625, 0.7856, 0.625, 0.7856, 0.375, 0.7856, 0.375, 0.774, 0.625, 0.774, 0.625, 0.774, 0.375, 0.774, 0.375, 0.75, 0.625, 0.75, 0.625, 0.75, 0.375, 0.75, 0.375, 0.7191, 0.625, 0.7191, 0.625, 0.7191, 0.375, 0.7191, 0.375, 0.7042, 0.625, 0.7042, 0.625, 0.7042, 0.375, 0.7042, 0.375, 0.6882, 0.625, 0.6882, 0.125, 0.5618, 0.1266, 0.5458, 0.1314, 0.5309, 0.1391, 0.5181, 0.149, 0.5083, 0.1606, 0.5021, 0.173, 0.5, 0.327, 0.5, 0.3394, 0.5021, 0.351, 0.5083, 0.3609, 0.5181, 0.3686, 0.5309, 0.3734, 0.5458, 0.375, 0.5618, 0.375, 0.6882, 0.3734, 0.7042, 0.3686, 0.7191, 0.3609, 0.7319, 0.351, 0.7417, 0.3394, 0.7479, 0.327, 0.75, 0.173, 0.75, 0.1606, 0.7479, 0.149, 0.7417, 0.1391, 0.7319, 0.1314, 0.7191, 0.1266, 0.7042, 0.125, 0.6882])
me_cube_008.use_remesh_fix_poles = True
me_cube_008.use_remesh_preserve_attributes = False
me_cube_008.update()
me_cube_009 = bpy.data.meshes.new('Cube.009')
me_cube_009.from_pydata([(3.707, 0.0, 0.0), (0.0, 3.707, 0.0), (2.748, 0.1263, 0.0), (1.853, 0.4966, 0.0), (1.086, 1.086, 0.0), (0.4966, 1.853, 0.0), (0.1263, 2.748, 0.0), (0.0, 3.707, 3.0), (3.707, 0.0, 3.0), (0.1263, 2.748, 3.0), (0.4966, 1.853, 3.0), (1.086, 1.086, 3.0), (1.853, 0.4966, 3.0), (2.748, 0.1263, 3.0), (0.0, 11.29, 0.0), (3.707, 15.0, 0.0), (0.1263, 12.25, 0.0), (0.4966, 13.15, 0.0), (1.086, 13.91, 0.0), (1.853, 14.5, 0.0), (2.748, 14.87, 0.0), (3.707, 15.0, 3.0), (0.0, 11.29, 3.0), (2.748, 14.87, 3.0), (1.853, 14.5, 3.0), (1.086, 13.91, 3.0), (0.4966, 13.15, 3.0), (0.1263, 12.25, 3.0), (29.41, 3.707, 0.0), (25.7, 0.0, 0.0), (29.28, 2.748, 0.0), (28.91, 1.853, 0.0), (28.32, 1.086, 0.0), (27.55, 0.4966, 0.0), (26.66, 0.1263, 0.0), (25.7, 0.0, 3.0), (29.41, 3.707, 3.0), (26.66, 0.1263, 3.0), (27.55, 0.4966, 3.0), (28.32, 1.086, 3.0), (28.91, 1.853, 3.0), (29.28, 2.748, 3.0), (25.7, 15.0, 0.0), (29.41, 11.29, 0.0), (26.66, 14.87, 0.0), (27.55, 14.5, 0.0), (28.32, 13.91, 0.0), (28.91, 13.15, 0.0), (29.28, 12.25, 0.0), (29.41, 11.29, 3.0), (25.7, 15.0, 3.0), (29.28, 12.25, 3.0), (28.91, 13.15, 3.0), (28.32, 13.91, 3.0), (27.55, 14.5, 3.0), (26.66, 14.87, 3.0)], [], [(29, 35, 8, 0), (43, 49, 36, 28), (49, 51, 52, 53, 54, 55, 50, 21, 23, 24, 25, 26, 27, 22, 7, 9, 10, 11, 12, 13, 8, 35, 37, 38, 39, 40, 41, 36), (1, 7, 22, 14), (15, 21, 50, 42), (0, 8, 13, 2), (2, 13, 12, 3), (3, 12, 11, 4), (4, 11, 10, 5), (5, 10, 9, 6), (6, 9, 7, 1), (21, 15, 20, 23), (23, 20, 19, 24), (24, 19, 18, 25), (25, 18, 17, 26), (26, 17, 16, 27), (27, 16, 14, 22), (49, 43, 48, 51), (51, 48, 47, 52), (52, 47, 46, 53), (53, 46, 45, 54), (54, 45, 44, 55), (55, 44, 42, 50), (35, 29, 34, 37), (37, 34, 33, 38), (38, 33, 32, 39), (39, 32, 31, 40), (40, 31, 30, 41), (41, 30, 28, 36), (14, 16, 17, 18, 19, 20, 15, 42, 44, 45, 46, 47, 48, 43, 28, 30, 31, 32, 33, 34, 29, 0, 2, 3, 4, 5, 6, 1)])
_uv = me_cube_009.uv_layers.new(name='UVMap')
_uv.uv.foreach_set('vector', [0.375, 0.798, 0.625, 0.798, 0.625, 0.952, 0.375, 0.952, 0.375, 0.5618, 0.625, 0.5618, 0.625, 0.6882, 0.375, 0.6882, 0.625, 0.5618, 0.6266, 0.5458, 0.6314, 0.5309, 0.6391, 0.5181, 0.649, 0.5083, 0.6606, 0.5021, 0.673, 0.5, 0.827, 0.5, 0.8394, 0.5021, 0.851, 0.5083, 0.8609, 0.5181, 0.8686, 0.5309, 0.8734, 0.5458, 0.875, 0.5618, 0.875, 0.6882, 0.8734, 0.7042, 0.8686, 0.7191, 0.8609, 0.7319, 0.851, 0.7417, 0.8394, 0.7479, 0.827, 0.75, 0.673, 0.75, 0.6606, 0.7479, 0.649, 0.7417, 0.6391, 0.7319, 0.6314, 0.7191, 0.6266, 0.7042, 0.625, 0.6882, 0.375, 0.06178, 0.625, 0.06178, 0.625, 0.1882, 0.375, 0.1882, 0.375, 0.298, 0.625, 0.298, 0.625, 0.452, 0.375, 0.452, 0.375, 0.952, 0.625, 0.952, 0.625, 0.9644, 0.375, 0.9644, 0.375, 0.9644, 0.625, 0.9644, 0.625, 0.976, 0.375, 0.976, 0.375, 0.976, 0.625, 0.976, 0.625, 1.0, 0.375, 1.0, 0.375, 0.0, 0.625, 0.0, 0.625, 0.03089, 0.375, 0.03089, 0.375, 0.03089, 0.625, 0.03089, 0.625, 0.04579, 0.375, 0.04579, 0.375, 0.04579, 0.625, 0.04579, 0.625, 0.06178, 0.375, 0.06178, 0.625, 0.298, 0.375, 0.298, 0.375, 0.2856, 0.625, 0.2856, 0.625, 0.2856, 0.375, 0.2856, 0.375, 0.274, 0.625, 0.274, 0.625, 0.274, 0.375, 0.274, 0.375, 0.25, 0.625, 0.25, 0.625, 0.25, 0.375, 0.25, 0.375, 0.2191, 0.625, 0.2191, 0.625, 0.2191, 0.375, 0.2191, 0.375, 0.2042, 0.625, 0.2042, 0.625, 0.2042, 0.375, 0.2042, 0.375, 0.1882, 0.625, 0.1882, 0.625, 0.5618, 0.375, 0.5618, 0.375, 0.5458, 0.625, 0.5458, 0.625, 0.5458, 0.375, 0.5458, 0.375, 0.5309, 0.625, 0.5309, 0.625, 0.5309, 0.375, 0.5309, 0.375, 0.5, 0.625, 0.5, 0.625, 0.5, 0.375, 0.5, 0.375, 0.476, 0.625, 0.476, 0.625, 0.476, 0.375, 0.476, 0.375, 0.4644, 0.625, 0.4644, 0.625, 0.4644, 0.375, 0.4644, 0.375, 0.452, 0.625, 0.452, 0.625, 0.798, 0.375, 0.798, 0.375, 0.7856, 0.625, 0.7856, 0.625, 0.7856, 0.375, 0.7856, 0.375, 0.774, 0.625, 0.774, 0.625, 0.774, 0.375, 0.774, 0.375, 0.75, 0.625, 0.75, 0.625, 0.75, 0.375, 0.75, 0.375, 0.7191, 0.625, 0.7191, 0.625, 0.7191, 0.375, 0.7191, 0.375, 0.7042, 0.625, 0.7042, 0.625, 0.7042, 0.375, 0.7042, 0.375, 0.6882, 0.625, 0.6882, 0.125, 0.5618, 0.1266, 0.5458, 0.1314, 0.5309, 0.1391, 0.5181, 0.149, 0.5083, 0.1606, 0.5021, 0.173, 0.5, 0.327, 0.5, 0.3394, 0.5021, 0.351, 0.5083, 0.3609, 0.5181, 0.3686, 0.5309, 0.3734, 0.5458, 0.375, 0.5618, 0.375, 0.6882, 0.3734, 0.7042, 0.3686, 0.7191, 0.3609, 0.7319, 0.351, 0.7417, 0.3394, 0.7479, 0.327, 0.75, 0.173, 0.75, 0.1606, 0.7479, 0.149, 0.7417, 0.1391, 0.7319, 0.1314, 0.7191, 0.1266, 0.7042, 0.125, 0.6882])
me_cube_009.use_remesh_fix_poles = True
me_cube_009.use_remesh_preserve_attributes = False
me_cube_009.update()
me_plane_001 = bpy.data.meshes.new('Plane.001')
me_plane_001.from_pydata([(6.0, -6.0, 4.547e-13), (6.0, 0.0, 4.547e-13), (3.052e-06, -6.0, 2.38e-13), (3.052e-06, -3.815e-06, 2.274e-13), (-12.0, -5.098e-06, 1.5), (-18.0, -6.0, 1.5), (-12.0, -6.0, 1.5), (-18.0, -3.815e-06, 1.5)], [], [(2, 0, 1, 3), (3, 4, 6, 2), (5, 6, 4, 7)])
_uv = me_plane_001.uv_layers.new(name='UVMap')
_uv.uv.foreach_set('vector', [0.0, 0.0, 1.0, 0.0, 1.0, 1.0, 0.0, 1.0, 0.0, 1.0, 0.0, 1.0, 0.0, 0.0, 0.0, 0.0, 0.0, 0.0, 1.0, 0.0, 1.0, 1.0, 0.0, 1.0])
me_plane_001.use_remesh_fix_poles = True
me_plane_001.use_remesh_preserve_attributes = False
me_plane_001.update()
me_plane_005 = bpy.data.meshes.new('Plane.005')
me_plane_005.from_pydata([(-12.98, -14.13, 0.0), (12.98, -14.13, 0.0), (-12.98, 14.13, 0.0), (12.98, 14.13, 0.0)], [], [(0, 1, 3, 2)])
_uv = me_plane_005.uv_layers.new(name='UVMap')
_uv.uv.foreach_set('vector', [0.0, 0.0, 1.0, 0.0, 1.0, 1.0, 0.0, 1.0])
me_plane_005.use_remesh_fix_poles = True
me_plane_005.use_remesh_preserve_attributes = False
me_plane_005.update()
me_plane_003 = bpy.data.meshes.new('Plane.003')
me_plane_003.from_pydata([(6.0, -6.0, 4.547e-13), (6.0, 0.0, 4.547e-13), (3.052e-06, -6.0, 2.38e-13), (3.052e-06, -3.815e-06, 2.274e-13), (-12.0, -5.098e-06, 1.5), (-18.0, -6.0, 1.5), (-12.0, -6.0, 1.5), (-18.0, -3.815e-06, 1.5)], [], [(2, 0, 1, 3), (3, 4, 6, 2), (5, 6, 4, 7)])
_uv = me_plane_003.uv_layers.new(name='UVMap')
_uv.uv.foreach_set('vector', [0.0, 0.0, 1.0, 0.0, 1.0, 1.0, 0.0, 1.0, 0.0, 1.0, 0.0, 1.0, 0.0, 0.0, 0.0, 0.0, 0.0, 0.0, 1.0, 0.0, 1.0, 1.0, 0.0, 1.0])
me_plane_003.use_remesh_fix_poles = True
me_plane_003.use_remesh_preserve_attributes = False
me_plane_003.update()
me_plane_006 = bpy.data.meshes.new('Plane.006')
me_plane_006.from_pydata([(-12.98, -14.13, 0.0), (12.98, -14.13, 0.0), (-12.98, 14.13, 0.0), (12.98, 14.13, 0.0)], [], [(0, 1, 3, 2)])
_uv = me_plane_006.uv_layers.new(name='UVMap')
_uv.uv.foreach_set('vector', [0.0, 0.0, 1.0, 0.0, 1.0, 1.0, 0.0, 1.0])
me_plane_006.use_remesh_fix_poles = True
me_plane_006.use_remesh_preserve_attributes = False
me_plane_006.update()
me_plane_007 = bpy.data.meshes.new('Plane.007')
me_plane_007.from_pydata([(6.0, -6.0, 4.547e-13), (6.0, 0.0, 4.547e-13), (3.052e-06, -6.0, 2.38e-13), (3.052e-06, -3.815e-06, 2.274e-13), (-12.0, -5.098e-06, 1.5), (-18.0, -6.0, 1.5), (-12.0, -6.0, 1.5), (-18.0, -3.815e-06, 1.5)], [], [(2, 0, 1, 3), (3, 4, 6, 2), (5, 6, 4, 7)])
_uv = me_plane_007.uv_layers.new(name='UVMap')
_uv.uv.foreach_set('vector', [0.0, 0.0, 1.0, 0.0, 1.0, 1.0, 0.0, 1.0, 0.0, 1.0, 0.0, 1.0, 0.0, 0.0, 0.0, 0.0, 0.0, 0.0, 1.0, 0.0, 1.0, 1.0, 0.0, 1.0])
me_plane_007.use_remesh_fix_poles = True
me_plane_007.use_remesh_preserve_attributes = False
me_plane_007.update()
me_cube_010 = bpy.data.meshes.new('Cube.010')
me_cube_010.from_pydata([(0.0, 3.815e-06, 1.192e-07), (0.0, 3.815e-06, 0.09591), (0.0, 5.0, 1.192e-07), (0.0, 5.0, 0.09591), (2.5, 3.815e-06, 1.192e-07), (2.5, 3.815e-06, 0.09591), (2.5, 5.0, 1.192e-07), (2.5, 5.0, 0.09591), (1.25, 3.815e-06, 0.09591)], [], [(0, 1, 3, 2), (2, 3, 7, 6), (6, 7, 5, 4), (4, 5, 8, 1, 0), (2, 6, 4, 0), (3, 1, 8), (5, 7, 8), (7, 3, 8)])
_uv = me_cube_010.uv_layers.new(name='UVMap')
_uv.uv.foreach_set('vector', [0.375, 0.0, 0.625, 0.0, 0.625, 0.25, 0.375, 0.25, 0.375, 0.25, 0.625, 0.25, 0.625, 0.5, 0.375, 0.5, 0.375, 0.5, 0.625, 0.5, 0.625, 0.75, 0.375, 0.75, 0.375, 0.75, 0.625, 0.75, 0.625, 0.875, 0.625, 1.0, 0.375, 1.0, 0.125, 0.5, 0.375, 0.5, 0.375, 0.75, 0.125, 0.75, 0.875, 0.5, 0.875, 0.75, 0.75, 0.75, 0.625, 0.75, 0.625, 0.5, 0.75, 0.75, 0.625, 0.5, 0.875, 0.5, 0.75, 0.75])
me_cube_010.use_remesh_fix_poles = True
me_cube_010.use_remesh_preserve_attributes = False
me_cube_010.update()
me_cube_003 = bpy.data.meshes.new('Cube.003')
me_cube_003.from_pydata([(0.0, 3.815e-06, 1.192e-07), (0.0, 3.815e-06, 0.09591), (0.0, 5.0, 1.192e-07), (0.0, 5.0, 0.09591), (2.5, 3.815e-06, 1.192e-07), (2.5, 3.815e-06, 0.09591), (2.5, 5.0, 1.192e-07), (2.5, 5.0, 0.09591), (1.25, 3.815e-06, 0.09591)], [], [(0, 1, 3, 2), (2, 3, 7, 6), (6, 7, 5, 4), (4, 5, 8, 1, 0), (2, 6, 4, 0), (3, 1, 8), (5, 7, 8), (7, 3, 8)])
_uv = me_cube_003.uv_layers.new(name='UVMap')
_uv.uv.foreach_set('vector', [0.375, 0.0, 0.625, 0.0, 0.625, 0.25, 0.375, 0.25, 0.375, 0.25, 0.625, 0.25, 0.625, 0.5, 0.375, 0.5, 0.375, 0.5, 0.625, 0.5, 0.625, 0.75, 0.375, 0.75, 0.375, 0.75, 0.625, 0.75, 0.625, 0.875, 0.625, 1.0, 0.375, 1.0, 0.125, 0.5, 0.375, 0.5, 0.375, 0.75, 0.125, 0.75, 0.875, 0.5, 0.875, 0.75, 0.75, 0.75, 0.625, 0.75, 0.625, 0.5, 0.75, 0.75, 0.625, 0.5, 0.875, 0.5, 0.75, 0.75])
me_cube_003.use_remesh_fix_poles = True
me_cube_003.use_remesh_preserve_attributes = False
me_cube_003.update()
me_cube_011 = bpy.data.meshes.new('Cube.011')
me_cube_011.from_pydata([(0.0, 3.815e-06, 1.192e-07), (0.0, 3.815e-06, 0.09591), (0.0, 5.0, 1.192e-07), (0.0, 5.0, 0.09591), (2.5, 3.815e-06, 1.192e-07), (2.5, 3.815e-06, 0.09591), (2.5, 5.0, 1.192e-07), (2.5, 5.0, 0.09591), (1.25, 3.815e-06, 0.09591)], [], [(0, 1, 3, 2), (2, 3, 7, 6), (6, 7, 5, 4), (4, 5, 8, 1, 0), (2, 6, 4, 0), (3, 1, 8), (5, 7, 8), (7, 3, 8)])
_uv = me_cube_011.uv_layers.new(name='UVMap')
_uv.uv.foreach_set('vector', [0.375, 0.0, 0.625, 0.0, 0.625, 0.25, 0.375, 0.25, 0.375, 0.25, 0.625, 0.25, 0.625, 0.5, 0.375, 0.5, 0.375, 0.5, 0.625, 0.5, 0.625, 0.75, 0.375, 0.75, 0.375, 0.75, 0.625, 0.75, 0.625, 0.875, 0.625, 1.0, 0.375, 1.0, 0.125, 0.5, 0.375, 0.5, 0.375, 0.75, 0.125, 0.75, 0.875, 0.5, 0.875, 0.75, 0.75, 0.75, 0.625, 0.75, 0.625, 0.5, 0.75, 0.75, 0.625, 0.5, 0.875, 0.5, 0.75, 0.75])
me_cube_011.use_remesh_fix_poles = True
me_cube_011.use_remesh_preserve_attributes = False
me_cube_011.update()
me_ifcgeographicelement_site_11_65_001 = bpy.data.meshes.new('IfcGeographicElement/Site_11/65.001')
me_ifcgeographicelement_site_11_65_001.from_pydata([(-56.02, 2e-06, -0.0633), (0.0, 1.229e-13, 2.812e-06), (-7.629e-06, 1.229e-13, -101.0), (-64.33, 3e-06, -66.52), (-64.33, 4.5, -66.52), (-7.629e-06, 4.5, -101.0), (9.529e-22, 4.5, 2.615e-06), (-56.02, 4.5, -0.0633)], [], [(3, 0, 7, 4), (0, 1, 6, 7), (1, 2, 5, 6), (2, 3, 4, 5)])
_k = set([(0, 1), (0, 3), (1, 2), (2, 3), (4, 5), (4, 7), (5, 6), (6, 7)])
me_ifcgeographicelement_site_11_65_001.attributes.new('sharp_edge', 'BOOLEAN', 'EDGE').data.foreach_set('value', [ (min(e.vertices), max(e.vertices)) in _k for e in me_ifcgeographicelement_site_11_65_001.edges])
me_ifcgeographicelement_site_11_65_001.materials.append(mat_null)
me_ifcgeographicelement_site_11_65_001.use_remesh_fix_poles = True
me_ifcgeographicelement_site_11_65_001.use_remesh_preserve_attributes = False
me_ifcgeographicelement_site_11_65_001.update()
me_ifcgeographicelement_site_11_65_001.normals_split_custom_set([tuple(v) for v in zip(*[iter([-0.9923, 0.0, 0.1241, -0.9923, 0.0, 0.1241, -0.9923, 0.0, 0.1241, -0.9923, 0.0, 0.1241, -0.00113, 4.303e-08, 1.0, -0.00113, 4.303e-08, 1.0, -0.00113, 4.303e-08, 1.0, -0.00113, 4.303e-08, 1.0, 1.0, 0.0, -7.554e-08, 1.0, 0.0, -7.554e-08, 1.0, 0.0, -7.554e-08, 1.0, 0.0, -7.554e-08, -0.4724, 0.0, -0.8814, -0.4724, 0.0, -0.8814, -0.4724, 0.0, -0.8814, -0.4724, 0.0, -0.8814])] * 3)])
me_ifcgeographicelement_site_11_65 = bpy.data.meshes.new('IfcGeographicElement/Site_11/65')
me_ifcgeographicelement_site_11_65.from_pydata([(-56.02, 2e-06, -0.0633), (0.0, 1.229e-13, 2.812e-06), (-7.629e-06, 1.229e-13, -101.0), (-64.33, 3e-06, -66.52)], [], [(0, 1, 2, 3)])
me_ifcgeographicelement_site_11_65.polygons.foreach_set('use_smooth', [True] * 1)
_k = set([(0, 1), (0, 3), (1, 2), (2, 3)])
me_ifcgeographicelement_site_11_65.attributes.new('sharp_edge', 'BOOLEAN', 'EDGE').data.foreach_set('value', [ (min(e.vertices), max(e.vertices)) in _k for e in me_ifcgeographicelement_site_11_65.edges])
me_ifcgeographicelement_site_11_65.materials.append(mat_null)
me_ifcgeographicelement_site_11_65.use_remesh_fix_poles = True
me_ifcgeographicelement_site_11_65.use_remesh_preserve_attributes = False
me_ifcgeographicelement_site_11_65.update()
me_ifcgeographicelement_site_11_65.normals_split_custom_set([tuple(v) for v in zip(*[iter([4.265e-08, 1.0, 3.856e-09, 4.265e-08, 1.0, 3.856e-09, 4.265e-08, 1.0, 3.856e-09, 4.265e-08, 1.0, 3.856e-09])] * 3)])
me_plane = bpy.data.meshes.new('Plane')
me_plane.from_pydata([(176.4, 176.4, 0.0), (-176.4, 176.4, 0.0), (176.4, -176.4, 0.0), (-176.4, -176.4, 0.0), (59.69, -39.15, -9.537e-07), (25.2, 25.18, 2.384e-07), (-41.31, -39.15, 7.153e-07), (-41.25, 16.87, 2.384e-07)], [], [(0, 1, 3, 6, 7, 5, 4, 2), (2, 4, 6, 3)])
_uv = me_plane.uv_layers.new(name='UVMap')
_uv.uv.foreach_set('vector', [0.0, 0.0, 1.0, 0.0, 1.0, 1.0, 0.6171, 0.611, 0.6169, 0.4522, 0.4286, 0.4286, 0.3308, 0.611, 0.0, 1.0, 0.0, 1.0, 0.3308, 0.611, 0.6171, 0.611, 1.0, 1.0])
me_plane.use_remesh_fix_poles = True
me_plane.use_remesh_preserve_attributes = False
me_plane.update()
me_plane.normals_split_custom_set([tuple(v) for v in zip(*[iter([-1.884e-09, -4.31e-11, 1.0, -1.884e-09, -4.31e-11, 1.0, -1.884e-09, -4.31e-11, 1.0, -1.884e-09, -4.31e-11, 1.0, -1.884e-09, -4.31e-11, 1.0, -1.884e-09, -4.31e-11, 1.0, -1.884e-09, -4.31e-11, 1.0, -1.884e-09, -4.31e-11, 1.0, 3.677e-09, 6.223e-10, 1.0, 3.677e-09, 6.223e-10, 1.0, 3.677e-09, 6.223e-10, 1.0, 3.677e-09, 6.223e-10, 1.0])] * 3)])
me_cube_012 = bpy.data.meshes.new('Cube.012')
me_cube_012.from_pydata([(4.425, -6.138, 3.946), (2.662, -7.083, 3.946), (4.425, -6.138, -2.25), (2.662, -7.083, -2.25), (-2.662, 7.083, 3.946), (-4.425, 6.138, 3.946), (-2.662, 7.083, -2.25), (-4.425, 6.138, -2.25)], [], [(0, 1, 3, 2), (2, 3, 7, 6), (6, 7, 5, 4), (4, 5, 1, 0), (2, 6, 4, 0), (7, 3, 1, 5)])
_uv = me_cube_012.uv_layers.new(name='UVMap')
_uv.uv.foreach_set('vector', [0.375, 0.0, 0.625, 0.0, 0.625, 0.25, 0.375, 0.25, 0.375, 0.25, 0.625, 0.25, 0.625, 0.5, 0.375, 0.5, 0.375, 0.5, 0.625, 0.5, 0.625, 0.75, 0.375, 0.75, 0.375, 0.75, 0.625, 0.75, 0.625, 1.0, 0.375, 1.0, 0.125, 0.5, 0.375, 0.5, 0.375, 0.75, 0.125, 0.75, 0.625, 0.5, 0.875, 0.5, 0.875, 0.75, 0.625, 0.75])
me_cube_012.use_remesh_fix_poles = True
me_cube_012.use_remesh_preserve_attributes = False
me_cube_012.update()

# ---- curves / text
cu_beziercircle = bpy.data.curves.new('BezierCircle', 'CURVE')
cu_beziercircle.dimensions = '3D'
_sp = cu_beziercircle.splines.new('BEZIER'); _sp.bezier_points.add(1)
_sp.bezier_points.foreach_set('co', [25.82, 54.67, 4.768e-06, 59.99, 14.01, 4.768e-06])
_sp.bezier_points.foreach_set('handle_left', [17.27, 53.1, 4.768e-06, 84.61, 31.17, 4.768e-06])
_sp.bezier_points.foreach_set('handle_right', [59.32, 60.82, 4.768e-06, 50.35, 7.29, 4.768e-06])
for _p, _l, _r in zip(_sp.bezier_points, ['ALIGNED', 'ALIGNED'], ['ALIGNED', 'ALIGNED']): _p.handle_left_type = _l; _p.handle_right_type = _r
_sp.order_u = 0
_sp.order_v = 0
cu_beziercircle.use_path = True
cu_beziercircle.fill_mode = 'FULL'

# ---- objects
ob_cube = bpy.data.objects.new('Cube', me_cube_001)
ob_cube_001 = bpy.data.objects.new('Cube.001', me_cube_002)
ob_cube_003 = bpy.data.objects.new('Cube.003', me_cube_004)
ob_beziercircle = bpy.data.objects.new('BezierCircle', cu_beziercircle)
ob_cube_002 = bpy.data.objects.new('Cube.002', me_cube_005)
ob_cube_004 = bpy.data.objects.new('Cube.004', me_cube_006)
ob_cube_005 = bpy.data.objects.new('Cube.005', me_cube_007)
ob_cube_006 = bpy.data.objects.new('Cube.006', me_cube_008)
ob_cube_007 = bpy.data.objects.new('Cube.007', me_cube_009)
ob_plane = bpy.data.objects.new('Plane', me_plane_001)
ob_plane_003 = bpy.data.objects.new('Plane.003', me_plane_005)
ob_plane_001 = bpy.data.objects.new('Plane.001', me_plane_003)
ob_plane_002 = bpy.data.objects.new('Plane.002', me_plane_006)
ob_plane_004 = bpy.data.objects.new('Plane.004', me_plane_007)
ob_carpark = bpy.data.objects.new('carpark', me_cube_010)
ob_carpark_001 = bpy.data.objects.new('carpark.001', me_cube_003)
ob_carpark_002 = bpy.data.objects.new('carpark.002', me_cube_011)
ob_boundary_wall = bpy.data.objects.new('Boundary Wall', me_ifcgeographicelement_site_11_65_001)
ob_site = bpy.data.objects.new('Site', me_ifcgeographicelement_site_11_65)
ob_contextground = bpy.data.objects.new('ContextGround', me_plane)
ob_gate1 = bpy.data.objects.new('Gate1', me_cube_012)
ob_gate2 = bpy.data.objects.new('Gate2', me_cube_012)

# ---- transforms, parenting, visibility, modifiers, constraints
ob_cube.location = (61.43, 3.0, 1.907e-06)
ob_cube_001.location = (46.39, 3.0, 1.907e-06)
_m = ob_cube_001.modifiers.new('Array', 'ARRAY')
_m.count = 3
_m.use_constant_offset = True
_m.constant_offset_displace = (0.0, 0.0, 4.5)
_m.use_relative_offset = False
_m.relative_offset_displace = (0.0, 0.0, 0.0)
ob_cube_003.location = (32.67, 25.36, 5.318)
ob_beziercircle.location = (129.1, 44.64, 0.0)
ob_beziercircle.rotation_euler = (0.0, -0.0, -2.45)
ob_beziercircle.scale = (1.0, -1.0, 1.0)
ob_cube_002.location = (6.378, 32.82, 3.0)
ob_cube_002.rotation_euler = (0.0, -0.0, -0.9161)
ob_cube_004.location = (10.71, 18.47, 6.0)
ob_cube_004.rotation_euler = (0.0, -0.0, -0.4444)
ob_cube_005.location = (24.54, 9.426, 9.0)
ob_cube_006.location = (6.378, 50.84, 0.0)
ob_cube_006.rotation_euler = (0.0, -0.0, -1.419)
ob_cube_007.location = (78.58, 51.54, 4.768e-06)
ob_cube_007.rotation_euler = (0.0, -0.0, -2.45)
ob_cube_007.scale = (0.4919, -0.4919, 1.0)
_m = ob_cube_007.modifiers.new('Array', 'ARRAY')
_m.show_render = False
_m.fit_type = 'FIT_CURVE'
_m.curve = ob_beziercircle
_m.constant_offset_displace = (0.61, -1.71, 0.98)
_m.relative_offset_displace = (0.2, -0.6, 1.1)
_m = ob_cube_007.modifiers.new('Curve', 'CURVE')
_m.object = ob_beziercircle
ob_plane.location = (66.29, 44.28, 6.127e-06)
ob_plane.rotation_euler = (2.705e-08, -1.603e-08, 0.1243)
ob_plane_003.location = (53.72, 24.05, 1.5)
ob_plane_003.rotation_euler = (0.0, -0.0, 0.123)
ob_plane_003.scale = (0.6138, 0.8838, 1.0)
ob_plane_001.location = (70.14, 13.52, 3.0)
ob_plane_001.rotation_euler = (2.705e-08, -1.603e-08, 0.1243)
ob_plane_001.scale = (1.0, 1.0, -1.0)
ob_plane_002.location = (71.55, 26.28, 3.0)
ob_plane_002.rotation_euler = (0.0, -0.0, 0.123)
ob_plane_002.scale = (0.6138, 0.8838, 1.0)
ob_plane_004.location = (66.29, 44.28, 3.0)
ob_plane_004.rotation_euler = (2.705e-08, -1.603e-08, 0.1243)
ob_carpark.parent = ob_plane_003
ob_carpark.matrix_parent_inverse = Matrix(((1.617, 0.1998, 0.0, -91.67), (-0.1388, 1.123, -0.0, -19.56), (0.0, -0.0, 1.0, -1.5), (-0.0, 0.0, -0.0, 1.0)))
ob_carpark.location = (44.27, 35.49, 1.5)
ob_carpark.rotation_euler = (0.0, 0.0, -1.448)
_m = ob_carpark.modifiers.new('Array', 'ARRAY')
_m.count = 10
_m = ob_carpark.modifiers.new('Mirror', 'MIRROR')
_m.merge_threshold = 0.0
_m.bisect_threshold = 0.079
_m.mirror_object = ob_plane_003
ob_carpark_001.parent = ob_plane_002
ob_carpark_001.matrix_parent_inverse = Matrix(((1.617, 0.1998, 0.0, -91.67), (-0.1388, 1.123, -0.0, -19.56), (0.0, -0.0, 1.0, -11.76), (-0.0, 0.0, -0.0, 1.0)))
ob_carpark_001.location = (44.27, 35.49, 11.76)
ob_carpark_001.rotation_euler = (0.0, 0.0, -1.448)
_m = ob_carpark_001.modifiers.new('Array', 'ARRAY')
_m.count = 10
_m = ob_carpark_001.modifiers.new('Mirror', 'MIRROR')
_m.merge_threshold = 0.0
_m.bisect_threshold = 0.079
_m.mirror_object = ob_plane_002
ob_carpark_002.parent = ob_plane_002
ob_carpark_002.matrix_parent_inverse = Matrix(((1.617, 0.1998, 0.0, -91.67), (-0.1388, 1.123, -0.0, -19.56), (0.0, -0.0, 1.0, -11.76), (-0.0, 0.0, -0.0, 1.0)))
ob_carpark_002.location = (44.27, 35.49, 8.659)
ob_carpark_002.rotation_euler = (0.0, 0.0, -1.448)
_m = ob_carpark_002.modifiers.new('Array', 'ARRAY')
_m.count = 10
_m = ob_carpark_002.modifiers.new('Mirror', 'MIRROR')
_m.merge_threshold = 0.0
_m.bisect_threshold = 0.079
_m.mirror_object = ob_plane_002
ob_boundary_wall.location = (0.0, 0.0, 9.537e-07)
ob_boundary_wall.rotation_euler = (1.571, -0.0, -1.571)
ob_boundary_wall.hide_select = True
_m = ob_boundary_wall.modifiers.new('Solidify', 'SOLIDIFY')
_m.thickness = 0.25
_m.use_even_offset = True
_m = ob_boundary_wall.modifiers.new('Boolean', 'BOOLEAN')
_m.collection = col_gate_cutout
_m.operand_type = 'COLLECTION'
_m.solver = 'FAST'
ob_site.location = (0.0, 0.0, 0.0)
ob_site.rotation_euler = (1.571, -0.0, -1.571)
ob_site.hide_select = True
ob_contextground.location = (41.31, 39.15, 5.722e-06)
ob_gate1.location = (95.73, 9.563, 1.119)
ob_gate1.hide_select = True
ob_gate1.hide_render = True
ob_gate1.display_type = 'WIRE'
ob_gate2.location = (71.45, 54.87, 1.119)
ob_gate2.hide_select = True
ob_gate2.hide_render = True
ob_gate2.display_type = 'WIRE'

# ---- collection membership
col_option1.objects.link(ob_cube)
col_option1.objects.link(ob_cube_001)
col_option1.objects.link(ob_cube_003)
col_option2.objects.link(ob_beziercircle)
col_option2.objects.link(ob_cube_002)
col_option2.objects.link(ob_cube_004)
col_option2.objects.link(ob_cube_005)
col_option2.objects.link(ob_cube_006)
col_option2.objects.link(ob_cube_007)
col_option3.objects.link(ob_plane)
col_option3.objects.link(ob_plane_003)
col_option3.objects.link(ob_plane_001)
col_option3.objects.link(ob_plane_002)
col_option3.objects.link(ob_plane_004)
col_car_parking.objects.link(ob_carpark)
col_car_parking.objects.link(ob_carpark_001)
col_car_parking.objects.link(ob_carpark_002)
col_site.objects.link(ob_boundary_wall)
col_site.objects.link(ob_site)
col_site.objects.link(ob_contextground)
col_gate_cutout.objects.link(ob_gate1)
col_gate_cutout.objects.link(ob_gate2)
def _layer_coll(name, lc=None):
    lc = lc or bpy.context.view_layer.layer_collection
    for c in lc.children:
        if c.name == name: return c
        r = _layer_coll(name, c)
        if r: return r
_layer_coll('Option1').exclude = True
_layer_coll('Option2').exclude = True

# ---- scene / render settings (as saved in the file)
scene.frame_start = 1; scene.frame_end = 250; scene.frame_set(1)
scene.render.engine = 'BLENDER_EEVEE_NEXT'
scene.cycles.sampling_pattern = 'TABULATED_SOBOL'
scene.cycles.use_light_tree = False
scene.view_settings.view_transform = 'Filmic'
bpy.context.view_layer.update()

# ---- added for rendering (the .blend has no active camera and no usable light): camera, sun
cam_auto = bpy.data.cameras.new('AutoCamera')
cam_auto.lens = 50.0
cam_auto.sensor_width = 36.0
cam_auto.clip_end = 8106.13
ob_auto_camera = bpy.data.objects.new('AutoCamera', cam_auto)
scene.collection.objects.link(ob_auto_camera)
ob_auto_camera.location = (503.203, -515.116, 375.762)
ob_auto_camera.rotation_euler = (1.09748, -7.21219e-08, 0.694738)
scene.camera = ob_auto_camera
light_auto_sun = bpy.data.lights.new('AutoSun', 'SUN')
light_auto_sun.energy = 3.0
light_auto_sun.angle = 0.0523599
ob_auto_sun = bpy.data.objects.new('AutoSun', light_auto_sun)
scene.collection.objects.link(ob_auto_sun)
ob_auto_sun.rotation_euler = (0.872665, 0.174533, 0.523599)
bpy.context.view_layer.update()
